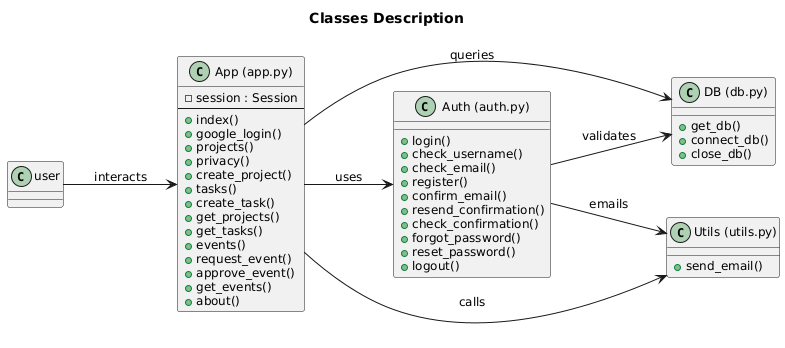

The diagram above was rendered by PlantUML. Its source (embedded in the PNG):
@startuml
left to right direction
skinparam componentStyle uml2
skinparam shadowing false
skinparam packageTitleFontSize 14
skinparam defaultFontSize 12

title Classes Description



class "App (app.py)" as app {
  - session : Session
  --
  +index()
  +google_login()
  +projects()
  +privacy()
  +create_project()
  +tasks()
  +create_task()
  +get_projects()
  +get_tasks()
  +events()
  +request_event()
  +approve_event()
  +get_events()
  +about()
}

class "Auth (auth.py)" as auth {
  +login()
  +check_username()
  +check_email()
  +register()
  +confirm_email()
  +resend_confirmation()
  +check_confirmation()
  +forgot_password()
  +reset_password()
  +logout()
}

class "DB (db.py)" as db {
  +get_db()
  +connect_db()
  +close_db()
}

class "Utils (utils.py)" as utils {
  +send_email()
}

'--- Relationships
user --> app : interacts
app --> auth : uses
app --> db   : queries
app --> utils: calls
auth --> db  : validates
auth --> utils : emails
@enduml